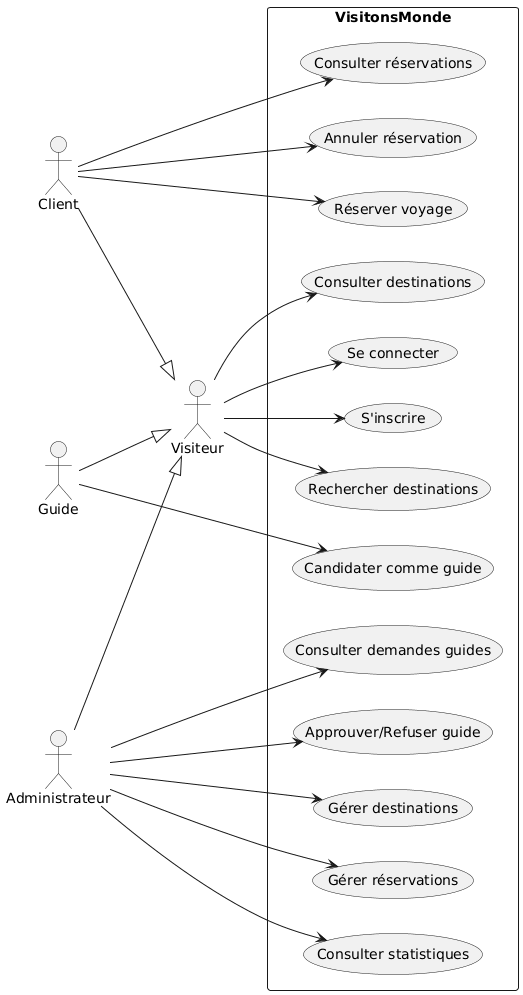

The diagram above was rendered by PlantUML. Its source (embedded in the PNG):
@startuml
left to right direction
skinparam packageStyle rectangle

actor "Visiteur" as visiteur
actor "Client" as client
actor "Guide" as guide
actor "Administrateur" as admin

rectangle "VisitonsMonde" {
  usecase "Consulter destinations" as UC1
  usecase "Rechercher destinations" as UC2
  usecase "S'inscrire" as UC3
  usecase "Se connecter" as UC4
  usecase "Réserver voyage" as UC5
  usecase "Consulter réservations" as UC6
  usecase "Annuler réservation" as UC7
  usecase "Candidater comme guide" as UC8
  usecase "Consulter demandes guides" as UC9
  usecase "Approuver/Refuser guide" as UC10
  usecase "Gérer destinations" as UC11
  usecase "Gérer réservations" as UC12
  usecase "Consulter statistiques" as UC13
}

visiteur --> UC1
visiteur --> UC2
visiteur --> UC3
visiteur --> UC4

client --> UC5
client --> UC6
client --> UC7

guide --> UC8

admin --> UC9
admin --> UC10
admin --> UC11
admin --> UC12
admin --> UC13

client --|> visiteur
guide --|> visiteur
admin --|> visiteur
@enduml